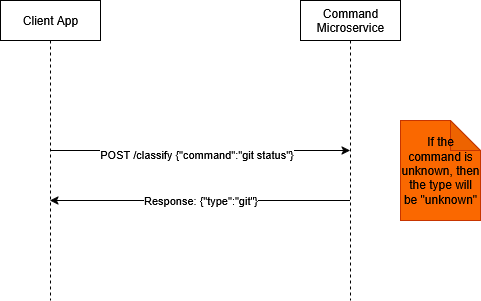

The diagram above was exported from draw.io. Its source (the exported page's mxGraphModel, read from the mxfile embedded in the PNG):
<mxGraphModel dx="823" dy="1110" grid="1" gridSize="10" guides="1" tooltips="1" connect="1" arrows="1" fold="1" page="1" pageScale="1" pageWidth="850" pageHeight="1100" math="0" shadow="0">
  <root>
    <mxCell id="0" />
    <mxCell id="1" parent="0" />
    <mxCell id="mSwQniFJrjlO6drchYbp-15" style="edgeStyle=orthogonalEdgeStyle;rounded=0;orthogonalLoop=1;jettySize=auto;html=1;curved=0;" edge="1" parent="1" source="mSwQniFJrjlO6drchYbp-13" target="mSwQniFJrjlO6drchYbp-14">
      <mxGeometry relative="1" as="geometry" />
    </mxCell>
    <mxCell id="mSwQniFJrjlO6drchYbp-16" value="POST /classify {&quot;command&quot;:&quot;git status&quot;}" style="edgeLabel;html=1;align=center;verticalAlign=middle;resizable=0;points=[];" vertex="1" connectable="0" parent="mSwQniFJrjlO6drchYbp-15">
      <mxGeometry x="-0.03" y="-3" relative="1" as="geometry">
        <mxPoint as="offset" />
      </mxGeometry>
    </mxCell>
    <mxCell id="mSwQniFJrjlO6drchYbp-13" value="Client App" style="shape=umlLifeline;perimeter=lifelinePerimeter;whiteSpace=wrap;html=1;container=1;dropTarget=0;collapsible=0;recursiveResize=0;outlineConnect=0;portConstraint=eastwest;newEdgeStyle={&quot;curved&quot;:0,&quot;rounded&quot;:0};" vertex="1" parent="1">
      <mxGeometry x="90" y="320" width="100" height="300" as="geometry" />
    </mxCell>
    <mxCell id="mSwQniFJrjlO6drchYbp-17" style="edgeStyle=orthogonalEdgeStyle;rounded=0;orthogonalLoop=1;jettySize=auto;html=1;curved=0;" edge="1" parent="1" source="mSwQniFJrjlO6drchYbp-14" target="mSwQniFJrjlO6drchYbp-13">
      <mxGeometry relative="1" as="geometry">
        <Array as="points">
          <mxPoint x="280" y="520" />
          <mxPoint x="280" y="520" />
        </Array>
      </mxGeometry>
    </mxCell>
    <mxCell id="mSwQniFJrjlO6drchYbp-18" value="Response: {&quot;type&quot;:&quot;git&quot;}" style="edgeLabel;html=1;align=center;verticalAlign=middle;resizable=0;points=[];" vertex="1" connectable="0" parent="mSwQniFJrjlO6drchYbp-17">
      <mxGeometry x="0.0033" y="-1" relative="1" as="geometry">
        <mxPoint as="offset" />
      </mxGeometry>
    </mxCell>
    <mxCell id="mSwQniFJrjlO6drchYbp-14" value="Command Microservice" style="shape=umlLifeline;perimeter=lifelinePerimeter;whiteSpace=wrap;html=1;container=1;dropTarget=0;collapsible=0;recursiveResize=0;outlineConnect=0;portConstraint=eastwest;newEdgeStyle={&quot;curved&quot;:0,&quot;rounded&quot;:0};" vertex="1" parent="1">
      <mxGeometry x="390" y="320" width="100" height="300" as="geometry" />
    </mxCell>
    <mxCell id="mSwQniFJrjlO6drchYbp-19" value="If the command is unknown, then the type will be &quot;unknown&quot;" style="shape=note;whiteSpace=wrap;html=1;backgroundOutline=1;darkOpacity=0.05;fillColor=#fa6800;strokeColor=#C73500;fontColor=#000000;" vertex="1" parent="1">
      <mxGeometry x="490" y="440" width="80" height="100" as="geometry" />
    </mxCell>
  </root>
</mxGraphModel>